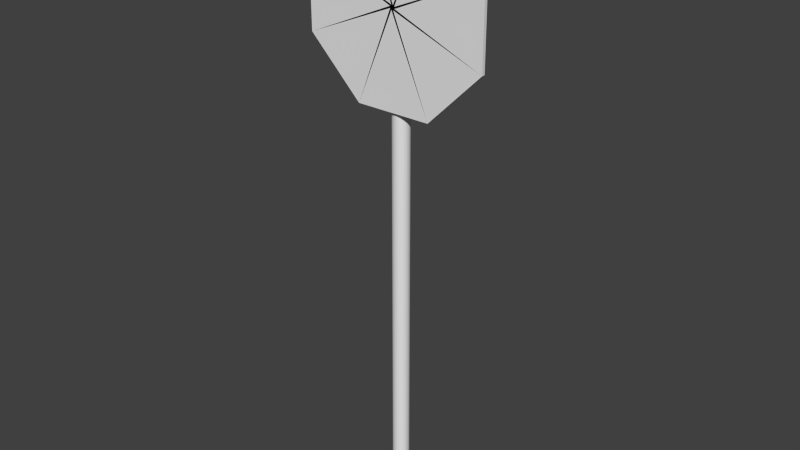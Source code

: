 # Source: stop_sign.blend  (saved by Blender 2.70.0; exported with 4.5.12 LTS)
import bpy
from mathutils import Matrix  # noqa: F401  (used for matrix-valued properties, if any)

bpy.ops.wm.read_factory_settings(use_empty=True)
scene = bpy.context.scene
scene.name = 'Scene'

# ---- collections
col_collection_1 = bpy.data.collections.new('Collection 1'); scene.collection.children.link(col_collection_1)

# ---- world
world_world = bpy.data.worlds.new('World'); scene.world = world_world
world_world.color = (0.05088, 0.05088, 0.05088)
world_world.use_sun_shadow = False
world_world.sun_shadow_jitter_overblur = 0.0
world_world.cycles.sampling_method = 'MANUAL'
world_world.cycles.sample_map_resolution = 256

# ---- meshes
me_cylinder = bpy.data.meshes.new('Cylinder')
me_cylinder.from_pydata([(0.5543, -0.07, 3.23), (0.2296, -0.07, 3.554), (-0.2296, -0.07, 3.554), (-0.5543, -0.07, 3.23), (-0.5543, -0.07, 2.77), (-0.2296, -0.07, 2.446), (0.2296, -0.07, 2.446), (0.5543, -0.07, 2.77), (-0.01362, -0.07, 2.994), (-0.005641, -0.07, 2.986), (0.005641, -0.07, 2.986), (0.01362, -0.07, 2.994), (0.01362, -0.07, 3.006), (0.005641, -0.07, 3.014), (-0.005641, -0.07, 3.014), (-0.01362, -0.07, 3.006), (0.5543, -0.05, 3.23), (0.2296, -0.05, 3.554), (-0.2296, -0.05, 3.554), (-0.5543, -0.05, 3.23), (-0.5543, -0.05, 2.77), (-0.2296, -0.05, 2.446), (0.2296, -0.05, 2.446), (0.5543, -0.05, 2.77), (-0.01362, -0.05, 2.994), (-0.005641, -0.05, 2.986), (0.005641, -0.05, 2.986), (0.01362, -0.05, 2.994), (0.01362, -0.05, 3.006), (0.005641, -0.05, 3.014), (-0.005641, -0.05, 3.014), (-0.01362, -0.05, 3.006), (0.0, 0.05, 0.0), (0.0, 0.05, 3.0), (0.009755, 0.04904, 0.0), (0.009755, 0.04904, 3.0), (0.01913, 0.04619, 0.0), (0.01913, 0.04619, 3.0), (0.02778, 0.04157, 0.0), (0.02778, 0.04157, 3.0), (0.03536, 0.03536, 0.0), (0.03536, 0.03536, 3.0), (0.04157, 0.02778, 0.0), (0.04157, 0.02778, 3.0), (0.04619, 0.01913, 0.0), (0.04619, 0.01913, 3.0), (0.04904, 0.009755, 0.0), (0.04904, 0.009755, 3.0), (0.05, 3.775e-09, 0.0), (0.05, 3.775e-09, 3.0), (0.04904, -0.009755, 0.0), (0.04904, -0.009755, 3.0), (0.04619, -0.01913, 0.0), (0.04619, -0.01913, 3.0), (0.04157, -0.02778, 0.0), (0.04157, -0.02778, 3.0), (0.03536, -0.03536, 0.0), (0.03536, -0.03536, 3.0), (0.02778, -0.04157, 0.0), (0.02778, -0.04157, 3.0), (0.01913, -0.04619, 0.0), (0.01913, -0.04619, 3.0), (0.009755, -0.04904, 0.0), (0.009755, -0.04904, 3.0), (-1.629e-08, -0.05, 0.0), (-1.629e-08, -0.05, 3.0), (-0.009755, -0.04904, 0.0), (-0.009755, -0.04904, 3.0), (-0.01913, -0.04619, 0.0), (-0.01913, -0.04619, 3.0), (-0.02778, -0.04157, 0.0), (-0.02778, -0.04157, 3.0), (-0.03536, -0.03536, 0.0), (-0.03536, -0.03536, 3.0), (-0.04157, -0.02778, 0.0), (-0.04157, -0.02778, 3.0), (-0.04619, -0.01913, 0.0), (-0.04619, -0.01913, 3.0), (-0.04904, -0.009754, 0.0), (-0.04904, -0.009754, 3.0), (-0.05, 4.828e-08, 0.0), (-0.05, 4.828e-08, 3.0), (-0.04904, 0.009755, 0.0), (-0.04904, 0.009755, 3.0), (-0.04619, 0.01913, 0.0), (-0.04619, 0.01913, 3.0), (-0.04157, 0.02778, 0.0), (-0.04157, 0.02778, 3.0), (-0.03536, 0.03536, 0.0), (-0.03536, 0.03536, 3.0), (-0.02778, 0.04157, 0.0), (-0.02778, 0.04157, 3.0), (-0.01913, 0.04619, 0.0), (-0.01913, 0.04619, 3.0), (-0.009754, 0.04904, 0.0), (-0.009754, 0.04904, 3.0)], [], [(0, 8, 15, 7), (7, 15, 14, 6), (6, 14, 13, 5), (5, 13, 12, 4), (4, 12, 11, 3), (3, 11, 10, 2), (2, 10, 9, 1), (1, 9, 8, 0), (16, 23, 31, 24), (23, 22, 30, 31), (22, 21, 29, 30), (21, 20, 28, 29), (20, 19, 27, 28), (19, 18, 26, 27), (18, 17, 25, 26), (17, 16, 24, 25), (8, 9, 25, 24), (7, 6, 22, 23), (5, 4, 20, 21), (15, 8, 24, 31), (3, 2, 18, 19), (13, 14, 30, 29), (1, 0, 16, 17), (11, 12, 28, 27), (9, 10, 26, 25), (0, 7, 23, 16), (6, 5, 21, 22), (4, 3, 19, 20), (14, 15, 31, 30), (2, 1, 17, 18), (12, 13, 29, 28), (10, 11, 27, 26), (32, 33, 35, 34), (34, 35, 37, 36), (36, 37, 39, 38), (38, 39, 41, 40), (40, 41, 43, 42), (42, 43, 45, 44), (44, 45, 47, 46), (46, 47, 49, 48), (48, 49, 51, 50), (50, 51, 53, 52), (52, 53, 55, 54), (54, 55, 57, 56), (56, 57, 59, 58), (58, 59, 61, 60), (60, 61, 63, 62), (62, 63, 65, 64), (64, 65, 67, 66), (66, 67, 69, 68), (68, 69, 71, 70), (70, 71, 73, 72), (72, 73, 75, 74), (74, 75, 77, 76), (76, 77, 79, 78), (78, 79, 81, 80), (80, 81, 83, 82), (82, 83, 85, 84), (84, 85, 87, 86), (86, 87, 89, 88), (88, 89, 91, 90), (90, 91, 93, 92), (35, 33, 95, 93, 91, 89, 87, 85, 83, 81, 79, 77, 75, 73, 71, 69, 67, 65, 63, 61, 59, 57, 55, 53, 51, 49, 47, 45, 43, 41, 39, 37), (94, 95, 33, 32), (92, 93, 95, 94)])
_uv = me_cylinder.uv_layers.new(name='UVMap')
_uv.uv.foreach_set('vector', [0.4276, 0.867, 0.2262, 0.7874, 0.2265, 0.7913, 0.4293, 0.7148, 0.4293, 0.7148, 0.2265, 0.7913, 0.2295, 0.7939, 0.3165, 0.6056, 0.3165, 0.6056, 0.2295, 0.7939, 0.2334, 0.7938, 0.148, 0.6037, 0.148, 0.6037, 0.2334, 0.7938, 0.2359, 0.791, 0.03306, 0.7131, 0.03306, 0.7131, 0.2359, 0.791, 0.2355, 0.7872, 0.03457, 0.8679, 0.03457, 0.8679, 0.2355, 0.7872, 0.2325, 0.7845, 0.1501, 0.9729, 0.1501, 0.9729, 0.2325, 0.7845, 0.2287, 0.7846, 0.3124, 0.9733, 0.3124, 0.9733, 0.2287, 0.7846, 0.2262, 0.7874, 0.4276, 0.867, 0.5432, 0.7137, 0.6581, 0.6055, 0.7414, 0.7948, 0.7442, 0.7921, 0.6581, 0.6055, 0.8206, 0.6055, 0.7374, 0.7948, 0.7414, 0.7948, 0.8206, 0.6055, 0.9355, 0.7137, 0.7346, 0.7921, 0.7374, 0.7948, 0.9355, 0.7137, 0.9355, 0.8668, 0.7346, 0.7884, 0.7346, 0.7921, 0.9355, 0.8668, 0.8206, 0.975, 0.7374, 0.7857, 0.7346, 0.7884, 0.8206, 0.975, 0.6581, 0.975, 0.7414, 0.7857, 0.7374, 0.7857, 0.6581, 0.975, 0.5432, 0.8668, 0.7442, 0.7884, 0.7414, 0.7857, 0.5432, 0.8668, 0.5432, 0.7137, 0.7442, 0.7921, 0.7442, 0.7884, 0.6182, 0.1643, 0.6214, 0.1643, 0.6214, 0.1337, 0.6182, 0.1337, 0.3411, 0.5437, 0.603, 0.5437, 0.603, 0.563, 0.3411, 0.563, 0.3605, 0.5404, 0.6224, 0.5404, 0.6224, 0.5597, 0.3605, 0.5597, 0.5371, 0.1194, 0.5326, 0.1194, 0.5326, 0.15, 0.5371, 0.15, 0.3455, 0.5473, 0.6074, 0.5473, 0.6074, 0.5667, 0.3455, 0.5667, 0.5403, 0.15, 0.5448, 0.15, 0.5448, 0.1194, 0.5403, 0.1194, 0.6533, 0.56, 0.3913, 0.56, 0.3913, 0.5407, 0.6533, 0.5407, 0.6339, 0.1521, 0.6339, 0.1348, 0.6259, 0.1348, 0.6259, 0.1521, 0.6214, 0.1643, 0.6259, 0.1643, 0.6259, 0.1337, 0.6214, 0.1337, 0.2963, 0.5433, 0.6668, 0.5433, 0.6668, 0.5626, 0.2963, 0.5626, 0.2927, 0.5401, 0.6631, 0.5401, 0.6631, 0.5594, 0.2927, 0.5594, 0.2945, 0.5401, 0.6649, 0.5401, 0.6649, 0.5594, 0.2945, 0.5594, 0.5403, 0.1194, 0.5371, 0.1194, 0.5371, 0.15, 0.5403, 0.15, 0.6519, 0.5667, 0.2815, 0.5667, 0.2815, 0.5473, 0.6519, 0.5473, 0.6339, 0.1348, 0.6339, 0.1226, 0.6259, 0.1226, 0.6259, 0.1348, 0.6339, 0.1643, 0.6339, 0.1521, 0.6259, 0.1521, 0.6259, 0.1643, 0.06204, 0.4286, 0.9264, 0.4286, 0.9264, 0.4131, 0.06204, 0.4131, 0.06204, 0.4131, 0.9264, 0.4131, 0.9264, 0.3983, 0.06204, 0.3983, 0.06204, 0.3983, 0.9264, 0.3983, 0.9264, 0.3845, 0.06204, 0.3845, 0.06204, 0.3845, 0.9264, 0.3845, 0.9264, 0.3725, 0.06204, 0.3725, 0.9264, 0.2603, 0.06204, 0.2603, 0.06204, 0.2724, 0.9264, 0.2724, 0.9264, 0.2724, 0.06204, 0.2724, 0.06204, 0.2861, 0.9264, 0.2861, 0.9264, 0.2861, 0.06204, 0.2861, 0.06204, 0.301, 0.9264, 0.301, 0.9264, 0.301, 0.06204, 0.301, 0.06204, 0.3164, 0.9264, 0.3164, 0.9264, 0.3164, 0.06204, 0.3164, 0.06204, 0.3319, 0.9264, 0.3319, 0.9264, 0.3319, 0.06204, 0.3319, 0.06204, 0.3468, 0.9264, 0.3468, 0.9264, 0.3468, 0.06204, 0.3468, 0.06204, 0.3605, 0.9264, 0.3605, 0.9264, 0.3605, 0.06204, 0.3605, 0.06204, 0.3725, 0.9264, 0.3725, 0.9264, 0.03597, 0.06204, 0.03597, 0.06204, 0.04799, 0.9264, 0.048, 0.9264, 0.048, 0.06204, 0.04799, 0.06204, 0.06171, 0.9264, 0.06171, 0.9264, 0.06171, 0.06204, 0.06171, 0.06204, 0.07659, 0.9264, 0.07659, 0.9264, 0.07659, 0.06204, 0.07659, 0.06204, 0.09206, 0.9264, 0.09207, 0.9264, 0.09207, 0.06204, 0.09206, 0.06204, 0.1075, 0.9264, 0.1075, 0.9264, 0.1075, 0.06204, 0.1075, 0.06204, 0.1224, 0.9264, 0.1224, 0.9264, 0.1224, 0.06204, 0.1224, 0.06204, 0.1361, 0.9264, 0.1361, 0.9264, 0.1361, 0.06204, 0.1361, 0.06204, 0.1482, 0.9264, 0.1482, 0.06204, 0.2603, 0.9264, 0.2603, 0.9264, 0.2483, 0.06204, 0.2483, 0.06204, 0.2483, 0.9264, 0.2483, 0.9264, 0.2346, 0.06204, 0.2346, 0.06204, 0.2346, 0.9264, 0.2346, 0.9264, 0.2197, 0.06204, 0.2197, 0.06204, 0.2197, 0.9264, 0.2197, 0.9264, 0.2043, 0.06204, 0.2042, 0.06204, 0.2042, 0.9264, 0.2043, 0.9264, 0.1888, 0.06204, 0.1888, 0.06204, 0.1888, 0.9264, 0.1888, 0.9264, 0.1739, 0.06204, 0.1739, 0.06204, 0.1739, 0.9264, 0.1739, 0.9264, 0.1602, 0.06204, 0.1602, 0.06204, 0.1602, 0.9264, 0.1602, 0.9264, 0.1482, 0.06204, 0.1482, 0.06204, 0.4847, 0.9264, 0.4847, 0.9264, 0.4727, 0.06204, 0.4727, 0.06204, 0.4727, 0.9264, 0.4727, 0.9264, 0.459, 0.06204, 0.459, 0.4183, 0.1674, 0.4183, 0.1524, 0.4175, 0.1377, 0.416, 0.1238, 0.4139, 0.1114, 0.4111, 0.1008, 0.4078, 0.09242, 0.4042, 0.08669, 0.4004, 0.08376, 0.3964, 0.08376, 0.3926, 0.08669, 0.389, 0.09242, 0.3857, 0.1008, 0.3829, 0.1114, 0.3808, 0.1238, 0.3793, 0.1377, 0.3785, 0.1524, 0.3785, 0.1674, 0.3793, 0.1821, 0.3808, 0.1959, 0.3829, 0.2084, 0.3857, 0.219, 0.389, 0.2273, 0.3926, 0.2331, 0.3964, 0.236, 0.4004, 0.236, 0.4042, 0.2331, 0.4078, 0.2273, 0.4111, 0.219, 0.4139, 0.2084, 0.416, 0.1959, 0.4175, 0.1821, 0.06204, 0.4441, 0.9264, 0.4441, 0.9264, 0.4286, 0.06204, 0.4286, 0.06204, 0.459, 0.9264, 0.459, 0.9264, 0.4441, 0.06204, 0.4441])
me_cylinder.use_remesh_preserve_volume = False
me_cylinder.use_remesh_preserve_attributes = False
me_cylinder.use_mirror_vertex_groups = False
me_cylinder.update()

# ---- objects
ob_object = bpy.data.objects.new('object', me_cylinder)

# ---- transforms, parenting, visibility, modifiers, constraints
ob_object.location = (0.0, 0.0, 0.0)
ob_object.lineart.crease_threshold = 0.0

# ---- collection membership
col_collection_1.objects.link(ob_object)

# ---- scene / render settings (as saved in the file)
scene.frame_start = 1; scene.frame_end = 250; scene.frame_set(1)
scene.render.engine = 'BLENDER_EEVEE_NEXT'
scene.render.resolution_percentage = 50
scene.render.dither_intensity = 0.0
scene.cycles.use_denoising = False
scene.cycles.samples = 10
scene.cycles.sampling_pattern = 'TABULATED_SOBOL'
scene.cycles.light_sampling_threshold = 0.0
scene.cycles.use_adaptive_sampling = False
scene.cycles.use_light_tree = False
scene.cycles.blur_glossy = 0.0
scene.cycles.volume_bounces = 1
scene.cycles.pixel_filter_type = 'GAUSSIAN'
scene.cycles.sample_clamp_indirect = 0.0
scene.view_settings.view_transform = 'Standard'
bpy.context.view_layer.update()

# ---- added for rendering (the .blend has no active camera and no usable light): camera, sun
cam_auto = bpy.data.cameras.new('AutoCamera')
cam_auto.lens = 50.0
cam_auto.sensor_width = 36.0
cam_auto.clip_end = 1000.0
ob_auto_camera = bpy.data.objects.new('AutoCamera', cam_auto)
scene.collection.objects.link(ob_auto_camera)
ob_auto_camera.location = (3.4466, -4.14592, 4.53445)
ob_auto_camera.rotation_euler = (1.09748, -7.21219e-08, 0.694738)
scene.camera = ob_auto_camera
light_auto_sun = bpy.data.lights.new('AutoSun', 'SUN')
light_auto_sun.energy = 3.0
light_auto_sun.angle = 0.0523599
ob_auto_sun = bpy.data.objects.new('AutoSun', light_auto_sun)
scene.collection.objects.link(ob_auto_sun)
ob_auto_sun.rotation_euler = (0.872665, 0.174533, 0.523599)
bpy.context.view_layer.update()
